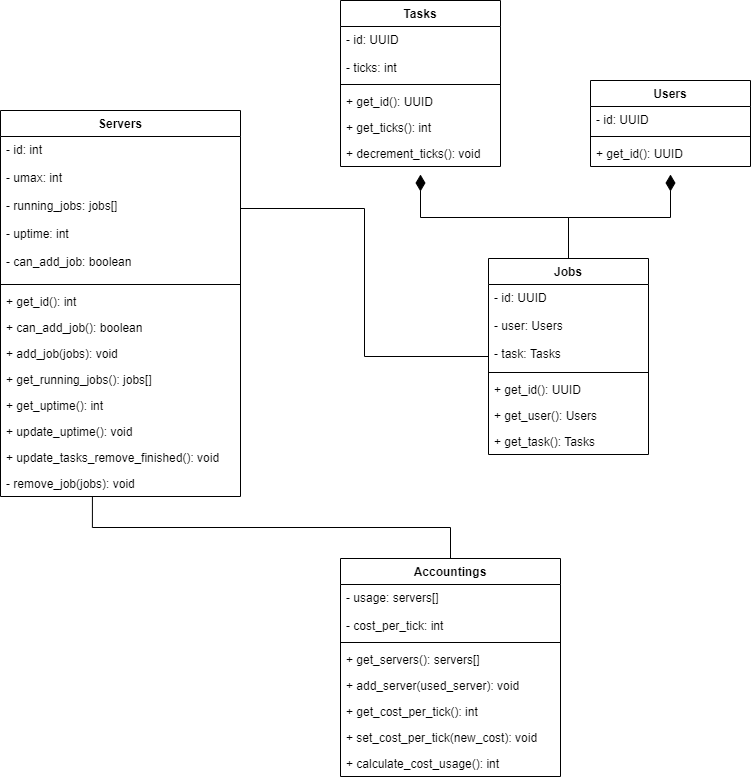

The diagram above was exported from draw.io. Its source (the exported page's mxGraphModel, read from the mxfile embedded in the PNG):
<mxGraphModel dx="1102" dy="592" grid="1" gridSize="10" guides="1" tooltips="1" connect="1" arrows="1" fold="1" page="1" pageScale="1" pageWidth="827" pageHeight="1169" math="0" shadow="0">
  <root>
    <mxCell id="0" />
    <mxCell id="1" parent="0" />
    <mxCell id="2" style="edgeStyle=orthogonalEdgeStyle;rounded=0;orthogonalLoop=1;jettySize=auto;html=1;startArrow=diamondThin;startFill=1;endArrow=none;endFill=0;startSize=14;endSize=14;sourcePerimeterSpacing=8;targetPerimeterSpacing=8;" edge="1" source="3" target="26" parent="1">
      <mxGeometry relative="1" as="geometry" />
    </mxCell>
    <mxCell id="3" value="Tasks" style="swimlane;fontStyle=1;align=center;verticalAlign=top;childLayout=stackLayout;horizontal=1;startSize=26;horizontalStack=0;resizeParent=1;resizeParentMax=0;resizeLast=0;collapsible=1;marginBottom=0;" vertex="1" parent="1">
      <mxGeometry x="360" y="472" width="160" height="166" as="geometry" />
    </mxCell>
    <mxCell id="4" value="- id: UUID&#10;&#10;- ticks: int" style="text;strokeColor=none;fillColor=none;align=left;verticalAlign=top;spacingLeft=4;spacingRight=4;overflow=hidden;rotatable=0;points=[[0,0.5],[1,0.5]];portConstraint=eastwest;" vertex="1" parent="3">
      <mxGeometry y="26" width="160" height="54" as="geometry" />
    </mxCell>
    <mxCell id="5" value="" style="line;strokeWidth=1;fillColor=none;align=left;verticalAlign=middle;spacingTop=-1;spacingLeft=3;spacingRight=3;rotatable=0;labelPosition=right;points=[];portConstraint=eastwest;" vertex="1" parent="3">
      <mxGeometry y="80" width="160" height="8" as="geometry" />
    </mxCell>
    <mxCell id="6" value="+ get_id(): UUID" style="text;strokeColor=none;fillColor=none;align=left;verticalAlign=top;spacingLeft=4;spacingRight=4;overflow=hidden;rotatable=0;points=[[0,0.5],[1,0.5]];portConstraint=eastwest;" vertex="1" parent="3">
      <mxGeometry y="88" width="160" height="26" as="geometry" />
    </mxCell>
    <mxCell id="7" value="+ get_ticks(): int" style="text;strokeColor=none;fillColor=none;align=left;verticalAlign=top;spacingLeft=4;spacingRight=4;overflow=hidden;rotatable=0;points=[[0,0.5],[1,0.5]];portConstraint=eastwest;" vertex="1" parent="3">
      <mxGeometry y="114" width="160" height="26" as="geometry" />
    </mxCell>
    <mxCell id="8" value="+ decrement_ticks(): void" style="text;strokeColor=none;fillColor=none;align=left;verticalAlign=top;spacingLeft=4;spacingRight=4;overflow=hidden;rotatable=0;points=[[0,0.5],[1,0.5]];portConstraint=eastwest;" vertex="1" parent="3">
      <mxGeometry y="140" width="160" height="26" as="geometry" />
    </mxCell>
    <mxCell id="9" style="edgeStyle=orthogonalEdgeStyle;rounded=0;orthogonalLoop=1;jettySize=auto;html=1;entryX=0.5;entryY=0;entryDx=0;entryDy=0;startArrow=diamondThin;startFill=1;endArrow=none;endFill=0;startSize=14;endSize=14;sourcePerimeterSpacing=8;targetPerimeterSpacing=8;" edge="1" source="10" target="26" parent="1">
      <mxGeometry relative="1" as="geometry" />
    </mxCell>
    <mxCell id="10" value="Users" style="swimlane;fontStyle=1;align=center;verticalAlign=top;childLayout=stackLayout;horizontal=1;startSize=26;horizontalStack=0;resizeParent=1;resizeParentMax=0;resizeLast=0;collapsible=1;marginBottom=0;" vertex="1" parent="1">
      <mxGeometry x="610" y="552" width="160" height="86" as="geometry" />
    </mxCell>
    <mxCell id="11" value="- id: UUID" style="text;strokeColor=none;fillColor=none;align=left;verticalAlign=top;spacingLeft=4;spacingRight=4;overflow=hidden;rotatable=0;points=[[0,0.5],[1,0.5]];portConstraint=eastwest;" vertex="1" parent="10">
      <mxGeometry y="26" width="160" height="26" as="geometry" />
    </mxCell>
    <mxCell id="12" value="" style="line;strokeWidth=1;fillColor=none;align=left;verticalAlign=middle;spacingTop=-1;spacingLeft=3;spacingRight=3;rotatable=0;labelPosition=right;points=[];portConstraint=eastwest;" vertex="1" parent="10">
      <mxGeometry y="52" width="160" height="8" as="geometry" />
    </mxCell>
    <mxCell id="13" value="+ get_id(): UUID" style="text;strokeColor=none;fillColor=none;align=left;verticalAlign=top;spacingLeft=4;spacingRight=4;overflow=hidden;rotatable=0;points=[[0,0.5],[1,0.5]];portConstraint=eastwest;" vertex="1" parent="10">
      <mxGeometry y="60" width="160" height="26" as="geometry" />
    </mxCell>
    <mxCell id="14" value="Servers" style="swimlane;fontStyle=1;align=center;verticalAlign=top;childLayout=stackLayout;horizontal=1;startSize=26;horizontalStack=0;resizeParent=1;resizeParentMax=0;resizeLast=0;collapsible=1;marginBottom=0;" vertex="1" parent="1">
      <mxGeometry x="20" y="582" width="240" height="386" as="geometry" />
    </mxCell>
    <mxCell id="15" value="- id: int&#10;&#10;- umax: int&#10;&#10;- running_jobs: jobs[]&#10;&#10;- uptime: int&#10;&#10;- can_add_job: boolean" style="text;strokeColor=none;fillColor=none;align=left;verticalAlign=top;spacingLeft=4;spacingRight=4;overflow=hidden;rotatable=0;points=[[0,0.5],[1,0.5]];portConstraint=eastwest;" vertex="1" parent="14">
      <mxGeometry y="26" width="240" height="144" as="geometry" />
    </mxCell>
    <mxCell id="16" value="" style="line;strokeWidth=1;fillColor=none;align=left;verticalAlign=middle;spacingTop=-1;spacingLeft=3;spacingRight=3;rotatable=0;labelPosition=right;points=[];portConstraint=eastwest;" vertex="1" parent="14">
      <mxGeometry y="170" width="240" height="8" as="geometry" />
    </mxCell>
    <mxCell id="17" value="+ get_id(): int" style="text;strokeColor=none;fillColor=none;align=left;verticalAlign=top;spacingLeft=4;spacingRight=4;overflow=hidden;rotatable=0;points=[[0,0.5],[1,0.5]];portConstraint=eastwest;" vertex="1" parent="14">
      <mxGeometry y="178" width="240" height="26" as="geometry" />
    </mxCell>
    <mxCell id="18" value="+ can_add_job(): boolean" style="text;strokeColor=none;fillColor=none;align=left;verticalAlign=top;spacingLeft=4;spacingRight=4;overflow=hidden;rotatable=0;points=[[0,0.5],[1,0.5]];portConstraint=eastwest;" vertex="1" parent="14">
      <mxGeometry y="204" width="240" height="26" as="geometry" />
    </mxCell>
    <mxCell id="19" value="+ add_job(jobs): void" style="text;strokeColor=none;fillColor=none;align=left;verticalAlign=top;spacingLeft=4;spacingRight=4;overflow=hidden;rotatable=0;points=[[0,0.5],[1,0.5]];portConstraint=eastwest;" vertex="1" parent="14">
      <mxGeometry y="230" width="240" height="26" as="geometry" />
    </mxCell>
    <mxCell id="20" value="+ get_running_jobs(): jobs[]" style="text;strokeColor=none;fillColor=none;align=left;verticalAlign=top;spacingLeft=4;spacingRight=4;overflow=hidden;rotatable=0;points=[[0,0.5],[1,0.5]];portConstraint=eastwest;" vertex="1" parent="14">
      <mxGeometry y="256" width="240" height="26" as="geometry" />
    </mxCell>
    <mxCell id="21" value="+ get_uptime(): int" style="text;strokeColor=none;fillColor=none;align=left;verticalAlign=top;spacingLeft=4;spacingRight=4;overflow=hidden;rotatable=0;points=[[0,0.5],[1,0.5]];portConstraint=eastwest;" vertex="1" parent="14">
      <mxGeometry y="282" width="240" height="26" as="geometry" />
    </mxCell>
    <mxCell id="22" value="+ update_uptime(): void" style="text;strokeColor=none;fillColor=none;align=left;verticalAlign=top;spacingLeft=4;spacingRight=4;overflow=hidden;rotatable=0;points=[[0,0.5],[1,0.5]];portConstraint=eastwest;" vertex="1" parent="14">
      <mxGeometry y="308" width="240" height="26" as="geometry" />
    </mxCell>
    <mxCell id="23" value="+ update_tasks_remove_finished(): void" style="text;strokeColor=none;fillColor=none;align=left;verticalAlign=top;spacingLeft=4;spacingRight=4;overflow=hidden;rotatable=0;points=[[0,0.5],[1,0.5]];portConstraint=eastwest;" vertex="1" parent="14">
      <mxGeometry y="334" width="240" height="26" as="geometry" />
    </mxCell>
    <mxCell id="24" value="- remove_job(jobs): void" style="text;strokeColor=none;fillColor=none;align=left;verticalAlign=top;spacingLeft=4;spacingRight=4;overflow=hidden;rotatable=0;points=[[0,0.5],[1,0.5]];portConstraint=eastwest;" vertex="1" parent="14">
      <mxGeometry y="360" width="240" height="26" as="geometry" />
    </mxCell>
    <mxCell id="25" style="edgeStyle=orthogonalEdgeStyle;rounded=0;orthogonalLoop=1;jettySize=auto;html=1;endArrow=none;endFill=0;" edge="1" source="26" target="15" parent="1">
      <mxGeometry relative="1" as="geometry" />
    </mxCell>
    <mxCell id="26" value="Jobs" style="swimlane;fontStyle=1;align=center;verticalAlign=top;childLayout=stackLayout;horizontal=1;startSize=26;horizontalStack=0;resizeParent=1;resizeParentMax=0;resizeLast=0;collapsible=1;marginBottom=0;" vertex="1" parent="1">
      <mxGeometry x="508" y="730" width="160" height="196" as="geometry" />
    </mxCell>
    <mxCell id="27" value="- id: UUID&#10;&#10;- user: Users&#10;&#10;- task: Tasks" style="text;strokeColor=none;fillColor=none;align=left;verticalAlign=top;spacingLeft=4;spacingRight=4;overflow=hidden;rotatable=0;points=[[0,0.5],[1,0.5]];portConstraint=eastwest;" vertex="1" parent="26">
      <mxGeometry y="26" width="160" height="84" as="geometry" />
    </mxCell>
    <mxCell id="28" value="" style="line;strokeWidth=1;fillColor=none;align=left;verticalAlign=middle;spacingTop=-1;spacingLeft=3;spacingRight=3;rotatable=0;labelPosition=right;points=[];portConstraint=eastwest;" vertex="1" parent="26">
      <mxGeometry y="110" width="160" height="8" as="geometry" />
    </mxCell>
    <mxCell id="29" value="+ get_id(): UUID" style="text;strokeColor=none;fillColor=none;align=left;verticalAlign=top;spacingLeft=4;spacingRight=4;overflow=hidden;rotatable=0;points=[[0,0.5],[1,0.5]];portConstraint=eastwest;" vertex="1" parent="26">
      <mxGeometry y="118" width="160" height="26" as="geometry" />
    </mxCell>
    <mxCell id="30" value="+ get_user(): Users" style="text;strokeColor=none;fillColor=none;align=left;verticalAlign=top;spacingLeft=4;spacingRight=4;overflow=hidden;rotatable=0;points=[[0,0.5],[1,0.5]];portConstraint=eastwest;" vertex="1" parent="26">
      <mxGeometry y="144" width="160" height="26" as="geometry" />
    </mxCell>
    <mxCell id="31" value="+ get_task(): Tasks" style="text;strokeColor=none;fillColor=none;align=left;verticalAlign=top;spacingLeft=4;spacingRight=4;overflow=hidden;rotatable=0;points=[[0,0.5],[1,0.5]];portConstraint=eastwest;" vertex="1" parent="26">
      <mxGeometry y="170" width="160" height="26" as="geometry" />
    </mxCell>
    <mxCell id="32" style="edgeStyle=orthogonalEdgeStyle;rounded=0;orthogonalLoop=1;jettySize=auto;html=1;entryX=0.383;entryY=1;entryDx=0;entryDy=0;entryPerimeter=0;startArrow=none;startFill=0;endArrow=none;endFill=0;startSize=14;endSize=14;sourcePerimeterSpacing=8;targetPerimeterSpacing=8;exitX=0.5;exitY=0;exitDx=0;exitDy=0;" edge="1" source="33" target="24" parent="1">
      <mxGeometry relative="1" as="geometry" />
    </mxCell>
    <mxCell id="33" value="Accountings" style="swimlane;fontStyle=1;align=center;verticalAlign=top;childLayout=stackLayout;horizontal=1;startSize=26;horizontalStack=0;resizeParent=1;resizeParentMax=0;resizeLast=0;collapsible=1;marginBottom=0;" vertex="1" parent="1">
      <mxGeometry x="360" y="1030" width="220" height="218" as="geometry" />
    </mxCell>
    <mxCell id="34" value="- usage: servers[]&#10;&#10;- cost_per_tick: int" style="text;strokeColor=none;fillColor=none;align=left;verticalAlign=top;spacingLeft=4;spacingRight=4;overflow=hidden;rotatable=0;points=[[0,0.5],[1,0.5]];portConstraint=eastwest;" vertex="1" parent="33">
      <mxGeometry y="26" width="220" height="54" as="geometry" />
    </mxCell>
    <mxCell id="35" value="" style="line;strokeWidth=1;fillColor=none;align=left;verticalAlign=middle;spacingTop=-1;spacingLeft=3;spacingRight=3;rotatable=0;labelPosition=right;points=[];portConstraint=eastwest;" vertex="1" parent="33">
      <mxGeometry y="80" width="220" height="8" as="geometry" />
    </mxCell>
    <mxCell id="36" value="+ get_servers(): servers[]" style="text;strokeColor=none;fillColor=none;align=left;verticalAlign=top;spacingLeft=4;spacingRight=4;overflow=hidden;rotatable=0;points=[[0,0.5],[1,0.5]];portConstraint=eastwest;" vertex="1" parent="33">
      <mxGeometry y="88" width="220" height="26" as="geometry" />
    </mxCell>
    <mxCell id="37" value="+ add_server(used_server): void" style="text;strokeColor=none;fillColor=none;align=left;verticalAlign=top;spacingLeft=4;spacingRight=4;overflow=hidden;rotatable=0;points=[[0,0.5],[1,0.5]];portConstraint=eastwest;" vertex="1" parent="33">
      <mxGeometry y="114" width="220" height="26" as="geometry" />
    </mxCell>
    <mxCell id="38" value="+ get_cost_per_tick(): int" style="text;strokeColor=none;fillColor=none;align=left;verticalAlign=top;spacingLeft=4;spacingRight=4;overflow=hidden;rotatable=0;points=[[0,0.5],[1,0.5]];portConstraint=eastwest;" vertex="1" parent="33">
      <mxGeometry y="140" width="220" height="26" as="geometry" />
    </mxCell>
    <mxCell id="39" value="+ set_cost_per_tick(new_cost): void" style="text;strokeColor=none;fillColor=none;align=left;verticalAlign=top;spacingLeft=4;spacingRight=4;overflow=hidden;rotatable=0;points=[[0,0.5],[1,0.5]];portConstraint=eastwest;" vertex="1" parent="33">
      <mxGeometry y="166" width="220" height="26" as="geometry" />
    </mxCell>
    <mxCell id="40" value="+ calculate_cost_usage(): int" style="text;strokeColor=none;fillColor=none;align=left;verticalAlign=top;spacingLeft=4;spacingRight=4;overflow=hidden;rotatable=0;points=[[0,0.5],[1,0.5]];portConstraint=eastwest;" vertex="1" parent="33">
      <mxGeometry y="192" width="220" height="26" as="geometry" />
    </mxCell>
  </root>
</mxGraphModel>